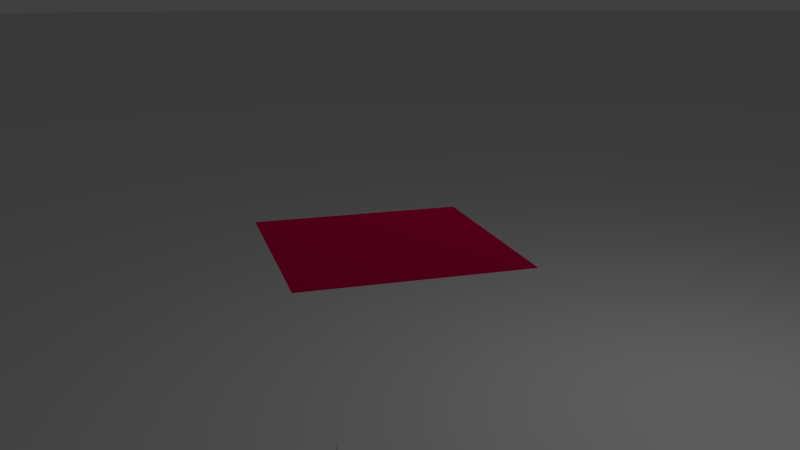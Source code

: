 # Source: trisplit.blend  (saved by Blender 2.63.0; exported with 4.5.12 LTS)
import bpy
from mathutils import Matrix  # noqa: F401  (used for matrix-valued properties, if any)

bpy.ops.wm.read_factory_settings(use_empty=True)
scene = bpy.context.scene
scene.name = 'Scene'

# ---- collections
col_collection_1 = bpy.data.collections.new('Collection 1'); scene.collection.children.link(col_collection_1)
col_collection_2 = bpy.data.collections.new('Collection 2'); scene.collection.children.link(col_collection_2)
col_collection_3 = bpy.data.collections.new('Collection 3'); scene.collection.children.link(col_collection_3)
col_collection_3.hide_render = True
col_collection_3.hide_viewport = True

# ---- materials (node trees are filled in below, after node groups)
mat_material_001 = bpy.data.materials.new('Material.001')
mat_material_001.alpha_threshold = 0.0
mat_material_001.use_transparent_shadow = False
mat_material_001.diffuse_color = (0.8, 0.0, 0.08873, 1.0)
mat_material_001.roughness = 0.5
mat_material_001.line_color = (0.0, 0.0, 0.0, 1.0)

# ---- material node trees

# ---- world
world_world = bpy.data.worlds.new('World'); scene.world = world_world
world_world.color = (0.05088, 0.05088, 0.05088)
world_world.use_sun_shadow = False
world_world.sun_shadow_jitter_overblur = 0.0
world_world.cycles.sampling_method = 'MANUAL'
world_world.cycles.sample_map_resolution = 256

# ---- cameras
cam_camera = bpy.data.cameras.new('Camera')
cam_camera.clip_end = 100.0
cam_camera.lens = 35.0
cam_camera.sensor_width = 32.0
cam_camera.sensor_height = 18.0
cam_camera.ortho_scale = 7.314
cam_camera.dof.focus_distance = 0.0
cam_camera.dof.aperture_fstop = 128.0

# ---- lights
light_lamp = bpy.data.lights.new('Lamp', 'POINT')
light_lamp.transmission_factor = 0.0
light_lamp.cutoff_distance = 30.0
light_lamp.energy = 100.0
light_lamp.shadow_buffer_clip_start = 1.001
light_lamp.shadow_soft_size = 1.0
light_lamp.shadow_maximum_resolution = 0.006
light_lamp.use_absolute_resolution = True
light_lamp.cycles.use_multiple_importance_sampling = False

# ---- meshes
me_plane_005 = bpy.data.meshes.new('Plane.005')
me_plane_005.from_pydata([(1.685, -0.6097, 1.597), (0.4655, -0.6097, 1.597), (1.685, 0.6097, 1.597), (0.4655, 0.6097, 1.597)], [], [(2, 3, 1, 0)])
me_plane_005.materials.append(mat_material_001)
me_plane_005.use_remesh_preserve_volume = False
me_plane_005.use_remesh_preserve_attributes = False
me_plane_005.use_mirror_vertex_groups = False
me_plane_005.update()
me_circle_005 = bpy.data.meshes.new('Circle.005')
me_circle_005.from_pydata([(1.49e-08, 7.55e-08, -1.0), (1.49e-08, -7.55e-08, 1.0), (0.866, -0.5, -1.0), (-0.866, -0.5, -1.0)], [], [(2, 0, 1), (3, 0, 1)])
me_circle_005.use_remesh_preserve_volume = False
me_circle_005.use_remesh_preserve_attributes = False
me_circle_005.use_mirror_vertex_groups = False
me_circle_005.update()
me_circle_004 = bpy.data.meshes.new('Circle.004')
me_circle_004.from_pydata([(-0.866, -0.5, -1.0), (0.0, 1.0, -1.0), (1.49e-08, -7.55e-08, 1.0), (1.49e-08, 7.55e-08, -1.0)], [], [(0, 2, 3), (1, 2, 3)])
me_circle_004.use_remesh_preserve_volume = False
me_circle_004.use_remesh_preserve_attributes = False
me_circle_004.use_mirror_vertex_groups = False
me_circle_004.update()
me_circle_006 = bpy.data.meshes.new('Circle.006')
me_circle_006.from_pydata([(-0.866, -0.5, -1.0), (0.0, 1.0, -1.0), (1.49e-08, -7.55e-08, 1.0), (1.49e-08, 7.55e-08, -1.0)], [], [(0, 3, 2), (1, 3, 2)])
me_circle_006.use_remesh_preserve_volume = False
me_circle_006.use_remesh_preserve_attributes = False
me_circle_006.use_mirror_vertex_groups = False
me_circle_006.update()
me_circle_000 = bpy.data.meshes.new('Circle.000')
me_circle_000.from_pydata([(0.866, -0.5, -1.0), (0.0, 1.0, -1.0), (1.49e-08, -7.55e-08, 1.0), (1.49e-08, 7.55e-08, -1.0)], [], [(1, 2, 3), (0, 2, 3)])
me_circle_000.use_remesh_preserve_volume = False
me_circle_000.use_remesh_preserve_attributes = False
me_circle_000.use_mirror_vertex_groups = False
me_circle_000.update()
me_plane_004 = bpy.data.meshes.new('Plane.004')
me_plane_004.from_pydata([(1.0, -1.0, 0.0), (-1.0, -1.0, 0.0), (1.0, 1.0, 0.0), (-1.0, 1.0, 0.0)], [], [(2, 3, 1, 0)])
me_plane_004.use_remesh_preserve_volume = False
me_plane_004.use_remesh_preserve_attributes = False
me_plane_004.use_mirror_vertex_groups = False
me_plane_004.update()
me_circle_003 = bpy.data.meshes.new('Circle.003')
me_circle_003.from_pydata([(0.0, 4.055, 1.0), (-0.866, 2.555, 1.0), (0.866, 2.555, 1.0), (-0.866, 2.555, -1.0), (0.866, 2.555, -1.0), (0.0, 4.055, -1.0), (1.49e-08, 3.055, 1.0), (1.49e-08, 3.055, -1.0)], [], [(3, 7, 6), (5, 7, 6), (4, 7, 6), (1, 3, 6), (0, 5, 6), (2, 4, 6)])
me_circle_003.materials.append(mat_material_001)
me_circle_003.use_remesh_preserve_volume = False
me_circle_003.use_remesh_preserve_attributes = False
me_circle_003.use_mirror_vertex_groups = False
me_circle_003.update()

# ---- objects
ob_plane_001 = bpy.data.objects.new('Plane.001', me_plane_005)
ob_circle_004 = bpy.data.objects.new('Circle.004', me_circle_005)
ob_circle_003 = bpy.data.objects.new('Circle.003', me_circle_004)
ob_circle_002 = bpy.data.objects.new('Circle.002', me_circle_006)
ob_circle_001 = bpy.data.objects.new('Circle.001', me_circle_000)
ob_lamp = bpy.data.objects.new('Lamp', light_lamp)
ob_camera = bpy.data.objects.new('Camera', cam_camera)
ob_plane = bpy.data.objects.new('Plane', me_plane_004)
ob_circle = bpy.data.objects.new('Circle', me_circle_003)

# ---- transforms, parenting, visibility, modifiers, constraints
ob_plane_001.location = (-1.26, -1.232, 1.881)
ob_plane_001.lineart.crease_threshold = 0.0
ob_circle_004.location = (0.0, 0.0, 0.0)
ob_circle_004.rotation_euler = (1.571, 0.0, 0.0)
ob_circle_004.lineart.crease_threshold = 0.0
ob_circle_003.location = (0.0, 0.0, 0.0)
ob_circle_003.rotation_euler = (1.571, 0.0, 0.0)
ob_circle_003.lineart.crease_threshold = 0.0
ob_circle_002.location = (0.0, 0.0, 0.0)
ob_circle_002.rotation_euler = (1.571, 0.0, 0.0)
ob_circle_002.lineart.crease_threshold = 0.0
ob_circle_001.location = (0.0, 0.0, 0.0)
ob_circle_001.rotation_euler = (1.571, 0.0, 0.0)
ob_circle_001.lineart.crease_threshold = 0.0
ob_lamp.location = (4.076, 1.005, 5.904)
ob_lamp.rotation_euler = (0.6503, 0.05522, 1.866)
ob_lamp.lock_rotations_4d = False
ob_lamp.empty_display_type = 'ARROWS'
ob_lamp.color = (0.0, 0.0, 0.0, 0.0)
ob_lamp.lineart.crease_threshold = 0.0
ob_camera.location = (-1.395, -5.536, 4.873)
ob_camera.rotation_euler = (1.289, 1.018e-05, -0.292)
ob_camera.scale = (1.0, 1.0, 1.0)
ob_camera.lock_rotations_4d = False
ob_camera.empty_display_type = 'ARROWS'
ob_camera.color = (0.0, 0.0, 0.0, 0.0)
ob_camera.display_type = 'WIRE'
ob_camera.lineart.crease_threshold = 0.0
ob_plane.location = (-1.392, -1.195, 0.5913)
ob_plane.scale = (100.0, 100.0, 100.0)
ob_plane.lineart.crease_threshold = 0.0
ob_circle.location = (0.0, 0.0, 0.0)
ob_circle.rotation_euler = (1.571, 0.0, 0.0)
ob_circle.lineart.crease_threshold = 0.0

# ---- collection membership
col_collection_1.objects.link(ob_plane_001)
col_collection_1.objects.link(ob_circle_004)
col_collection_1.objects.link(ob_circle_003)
col_collection_1.objects.link(ob_circle_002)
col_collection_1.objects.link(ob_circle_001)
col_collection_1.objects.link(ob_lamp)
col_collection_1.objects.link(ob_camera)
col_collection_2.objects.link(ob_plane)
col_collection_3.objects.link(ob_circle)

# ---- scene / render settings (as saved in the file)
scene.camera = ob_camera
scene.frame_start = 1; scene.frame_end = 250; scene.frame_set(5)
scene.render.engine = 'BLENDER_EEVEE_NEXT'
scene.render.image_settings.color_mode = 'RGB'
scene.render.image_settings.compression = 90
scene.render.resolution_percentage = 50
scene.render.dither_intensity = 0.0
scene.render.bake_margin = 2
scene.render.bake_bias = 0.0
scene.cycles.use_denoising = False
scene.cycles.samples = 10
scene.cycles.sampling_pattern = 'TABULATED_SOBOL'
scene.cycles.light_sampling_threshold = 0.0
scene.cycles.use_adaptive_sampling = False
scene.cycles.use_light_tree = False
scene.cycles.blur_glossy = 0.0
scene.cycles.volume_bounces = 1
scene.cycles.pixel_filter_type = 'GAUSSIAN'
scene.cycles.sample_clamp_indirect = 0.0
scene.view_settings.view_transform = 'Standard'
bpy.context.view_layer.update()
